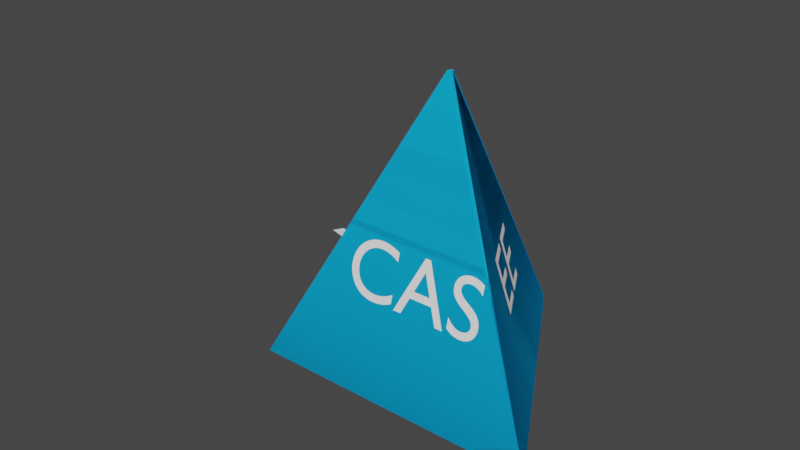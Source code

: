 # Source: triangle.blend  (saved by Blender 3.3.6; exported with 4.5.12 LTS)
import bpy
from mathutils import Matrix  # noqa: F401  (used for matrix-valued properties, if any)

bpy.ops.wm.read_factory_settings(use_empty=True)
scene = bpy.context.scene
scene.name = 'Scene'

# ---- collections
col_collection = bpy.data.collections.new('Collection'); scene.collection.children.link(col_collection)

# ---- materials (node trees are filled in below, after node groups)
mat_material_001 = bpy.data.materials.new('Material.001')
mat_material_001.use_transparent_shadow = False
mat_material_001.diffuse_color = (1.0, 1.0, 1.0, 1.0)
mat_material_002 = bpy.data.materials.new('Material.002')
mat_material_002.use_transparent_shadow = False
mat_material_002.diffuse_color = (0.006995, 0.4621, 0.8308, 1.0)

# ---- material node trees

# ---- world
world_world = bpy.data.worlds.new('World'); scene.world = world_world
world_world.use_nodes = True; world_world.node_tree.nodes.clear()
_N = world_world.node_tree.nodes; _L = world_world.node_tree.links
n0 = _N.new('ShaderNodeOutputWorld'); n0.name = 'World Output'; n0.location = (300, 300)
n1 = _N.new('ShaderNodeBackground'); n1.name = 'Background'; n1.location = (10, 300)
n1.inputs[0].default_value = (0.05088, 0.05088, 0.05088, 1.0)
_L.new(n1.outputs[0], n0.inputs[0])
n0.is_active_output = True
world_world.color = (0.05088, 0.05088, 0.05088)
world_world.use_sun_shadow = False
world_world.sun_shadow_jitter_overblur = 0.0

# ---- meshes
me_circle_005 = bpy.data.meshes.new('Circle.005')
me_circle_005.from_pydata([(-0.1764, 0.8981, -0.6885), (0.6896, -0.6019, -0.6885), (-0.1764, -0.08321, 1.033), (-0.1603, -0.1112, 1.033), (-0.1764, -0.1019, -0.6885)], [], [(0, 1, 3, 2), (4, 0, 2, 3, 1), (2, 0, 4), (1, 3, 4), (2, 4, 3)])
_uv = me_circle_005.uv_layers.new(name='UVMap')
_uv.uv.foreach_set('vector', [0.0, 0.0, 0.0, 0.0, 0.0, 0.0, 0.0, 0.0, 0.0, 0.0, 0.0, 0.0, 0.0, 0.0, 0.0, 0.0, 0.0, 0.0, 0.0, 0.0, 0.0, 0.0, 0.0, 0.0, 0.0, 0.0, 0.0, 0.0, 0.0, 0.0, 0.0, 0.0, 0.0, 0.0, 0.0, 0.0])
me_circle_005.materials.append(mat_material_002)
me_circle_005.update()
me_circle_007 = bpy.data.meshes.new('Circle.007')
me_circle_007.from_pydata([(-0.1764, 0.8981, -0.6885), (0.6896, -0.6019, -0.6885), (-0.1764, -0.08321, 1.033), (-0.1603, -0.1112, 1.033), (-0.1764, -0.1019, -0.6885)], [], [(0, 1, 3, 2), (4, 0, 2, 3, 1), (2, 0, 4), (1, 3, 4), (2, 4, 3)])
_uv = me_circle_007.uv_layers.new(name='UVMap')
_uv.uv.foreach_set('vector', [0.0, 0.0, 0.0, 0.0, 0.0, 0.0, 0.0, 0.0, 0.0, 0.0, 0.0, 0.0, 0.0, 0.0, 0.0, 0.0, 0.0, 0.0, 0.0, 0.0, 0.0, 0.0, 0.0, 0.0, 0.0, 0.0, 0.0, 0.0, 0.0, 0.0, 0.0, 0.0, 0.0, 0.0, 0.0, 0.0])
me_circle_007.materials.append(mat_material_002)
me_circle_007.update()
me_circle_008 = bpy.data.meshes.new('Circle.008')
me_circle_008.from_pydata([(-0.1764, 0.8981, -0.6885), (0.6896, -0.6019, -0.6885), (-0.1764, -0.08321, 1.033), (-0.1603, -0.1112, 1.033), (-0.1764, -0.1019, -0.6885)], [], [(0, 1, 3, 2), (4, 0, 2, 3, 1), (2, 0, 4), (1, 3, 4), (2, 4, 3)])
_uv = me_circle_008.uv_layers.new(name='UVMap')
_uv.uv.foreach_set('vector', [0.0, 0.0, 0.0, 0.0, 0.0, 0.0, 0.0, 0.0, 0.0, 0.0, 0.0, 0.0, 0.0, 0.0, 0.0, 0.0, 0.0, 0.0, 0.0, 0.0, 0.0, 0.0, 0.0, 0.0, 0.0, 0.0, 0.0, 0.0, 0.0, 0.0, 0.0, 0.0, 0.0, 0.0, 0.0, 0.0])
me_circle_008.materials.append(mat_material_002)
me_circle_008.update()

# ---- curves / text
txt_ee_001 = bpy.data.curves.new('EE.001', 'FONT')
txt_ee_001.dimensions = '2D'
txt_ee_001.body = 'CAS'
txt_ee_001.materials.append(mat_material_001)
txt_ee_001.offset_x = -0.8288
txt_ee_001.offset_y = -0.2937
txt_ee_004 = bpy.data.curves.new('EE.004', 'FONT')
txt_ee_004.dimensions = '2D'
txt_ee_004.body = 'EE'
txt_ee_004.materials.append(mat_material_001)
txt_ee_004.offset_x = -0.5313
txt_ee_004.offset_y = -0.2929
txt_ee_005 = bpy.data.curves.new('EE.005', 'FONT')
txt_ee_005.dimensions = '2D'
txt_ee_005.body = 'TOK'
txt_ee_005.materials.append(mat_material_001)
txt_ee_005.offset_x = -0.8867
txt_ee_005.offset_y = -0.2937

# ---- objects
ob_text_001 = bpy.data.objects.new('Text.001', txt_ee_001)
ob_circle_001 = bpy.data.objects.new('Circle.001', me_circle_005)
ob_text_002 = bpy.data.objects.new('Text.002', txt_ee_004)
ob_circle_002 = bpy.data.objects.new('Circle.002', me_circle_007)
ob_text_003 = bpy.data.objects.new('Text.003', txt_ee_005)
ob_circle_003 = bpy.data.objects.new('Circle.003', me_circle_008)

# ---- transforms, parenting, visibility, modifiers, constraints
ob_text_001.location = (-0.01246, -0.3185, 0.6435)
ob_text_001.rotation_euler = (1.288, 3.843e-08, 6.283)
ob_text_001.scale = (0.4759, 0.4759, 0.4759)
ob_circle_001.location = (-0.0005837, -0.2037, 0.6885)
ob_circle_001.rotation_euler = (0.0, -0.0, 4.189)
ob_text_002.location = (0.2788, 0.1597, 0.6432)
ob_text_002.rotation_euler = (1.288, 3.843e-08, 2.094)
ob_text_002.scale = (0.4759, 0.4759, 0.4759)
ob_circle_002.location = (0.1759, 0.1019, 0.6885)
ob_text_003.location = (-0.2783, 0.1554, 0.6435)
ob_text_003.rotation_euler = (1.288, 3.843e-08, 4.189)
ob_text_003.scale = (0.4759, 0.4759, 0.4759)
ob_circle_003.location = (-0.177, 0.1019, 0.6885)
ob_circle_003.rotation_euler = (0.0, -0.0, 2.094)

# ---- collection membership
col_collection.objects.link(ob_text_001)
col_collection.objects.link(ob_circle_001)
col_collection.objects.link(ob_text_002)
col_collection.objects.link(ob_circle_002)
col_collection.objects.link(ob_text_003)
col_collection.objects.link(ob_circle_003)

# ---- scene / render settings (as saved in the file)
scene.frame_start = 1; scene.frame_end = 250; scene.frame_set(1)
scene.render.engine = 'BLENDER_EEVEE_NEXT'
scene.cycles.sampling_pattern = 'TABULATED_SOBOL'
scene.cycles.use_light_tree = False
scene.view_settings.view_transform = 'Filmic'
bpy.context.view_layer.update()

# ---- added for rendering (the .blend has no active camera and no usable light): camera, sun
cam_auto = bpy.data.cameras.new('AutoCamera')
cam_auto.lens = 50.0
cam_auto.sensor_width = 36.0
cam_auto.clip_end = 1000.0
ob_auto_camera = bpy.data.objects.new('AutoCamera', cam_auto)
scene.collection.objects.link(ob_auto_camera)
ob_auto_camera.location = (3.08175, -4.08361, 3.49966)
ob_auto_camera.rotation_euler = (1.09748, -7.21219e-08, 0.694738)
scene.camera = ob_auto_camera
light_auto_sun = bpy.data.lights.new('AutoSun', 'SUN')
light_auto_sun.energy = 3.0
light_auto_sun.angle = 0.0523599
ob_auto_sun = bpy.data.objects.new('AutoSun', light_auto_sun)
scene.collection.objects.link(ob_auto_sun)
ob_auto_sun.rotation_euler = (0.872665, 0.174533, 0.523599)
bpy.context.view_layer.update()
